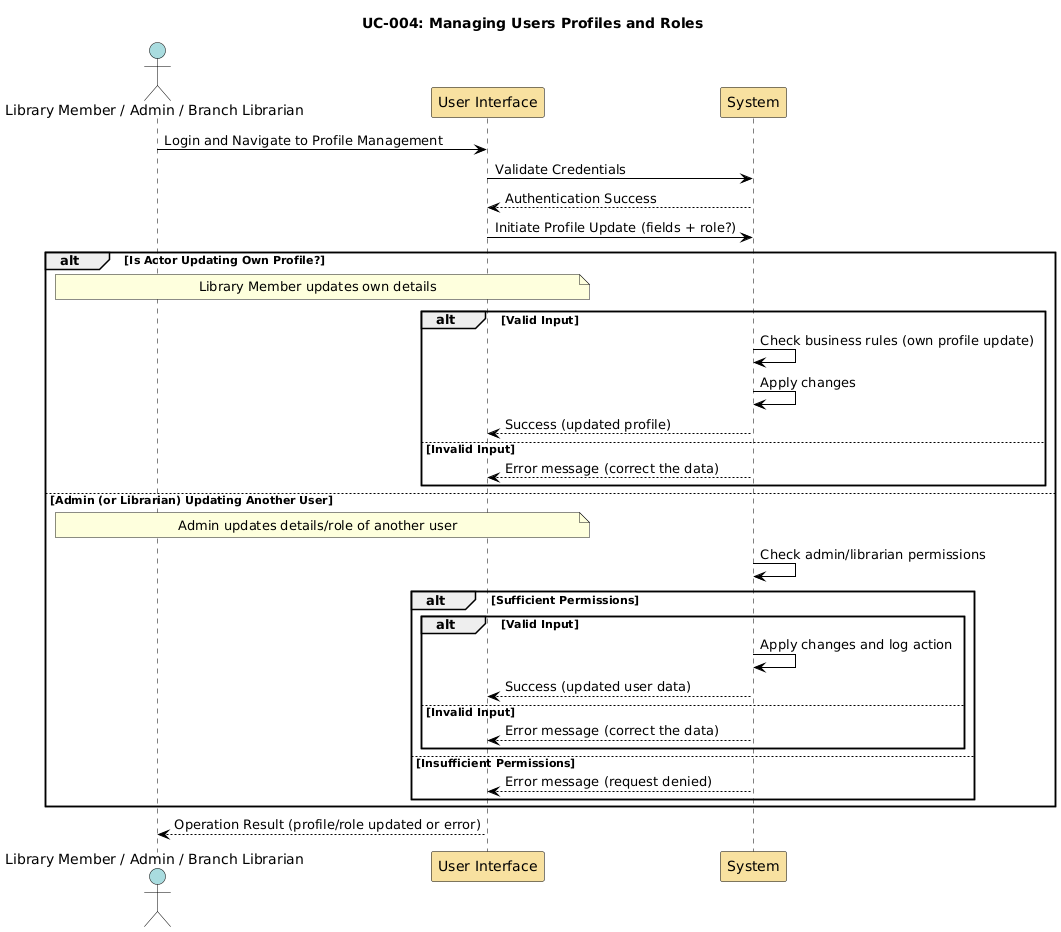

The diagram above was rendered by PlantUML. Its source (embedded in the PNG):
@startuml
skinparam sequence {
  ActorBorderColor Black
  ActorBackgroundColor #A9DCDF
  ParticipantBorderColor Black
  ParticipantBackgroundColor #F8E1A0
  LifeLineBorderColor Black
  LifeLineBackgroundColor White
  NoteBorderColor Black
  NoteBackgroundColor #FEFECE
  ArrowColor Black
  ArrowThickness 1
  ActivationBorderColor Black
  ActivationBackgroundColor #B3E2CD
}

title UC-004: Managing Users Profiles and Roles

actor "Library Member / Admin / Branch Librarian" as Actor
participant "User Interface" as UI
participant "System" as SYS

Actor -> UI: Login and Navigate to Profile Management
UI -> SYS: Validate Credentials
SYS --> UI: Authentication Success

UI -> SYS: Initiate Profile Update (fields + role?)
alt Is Actor Updating Own Profile?
  note over Actor,UI: Library Member updates own details
  alt Valid Input
    SYS -> SYS: Check business rules (own profile update)
    SYS -> SYS: Apply changes
    SYS --> UI: Success (updated profile)
  else Invalid Input
    SYS --> UI: Error message (correct the data)
  end
else Admin (or Librarian) Updating Another User
  note over Actor,UI: Admin updates details/role of another user
  SYS -> SYS: Check admin/librarian permissions
  alt Sufficient Permissions
    alt Valid Input
      SYS -> SYS: Apply changes and log action
      SYS --> UI: Success (updated user data)
    else Invalid Input
      SYS --> UI: Error message (correct the data)
    end
  else Insufficient Permissions
    SYS --> UI: Error message (request denied)
  end
end

UI --> Actor: Operation Result (profile/role updated or error)
@enduml